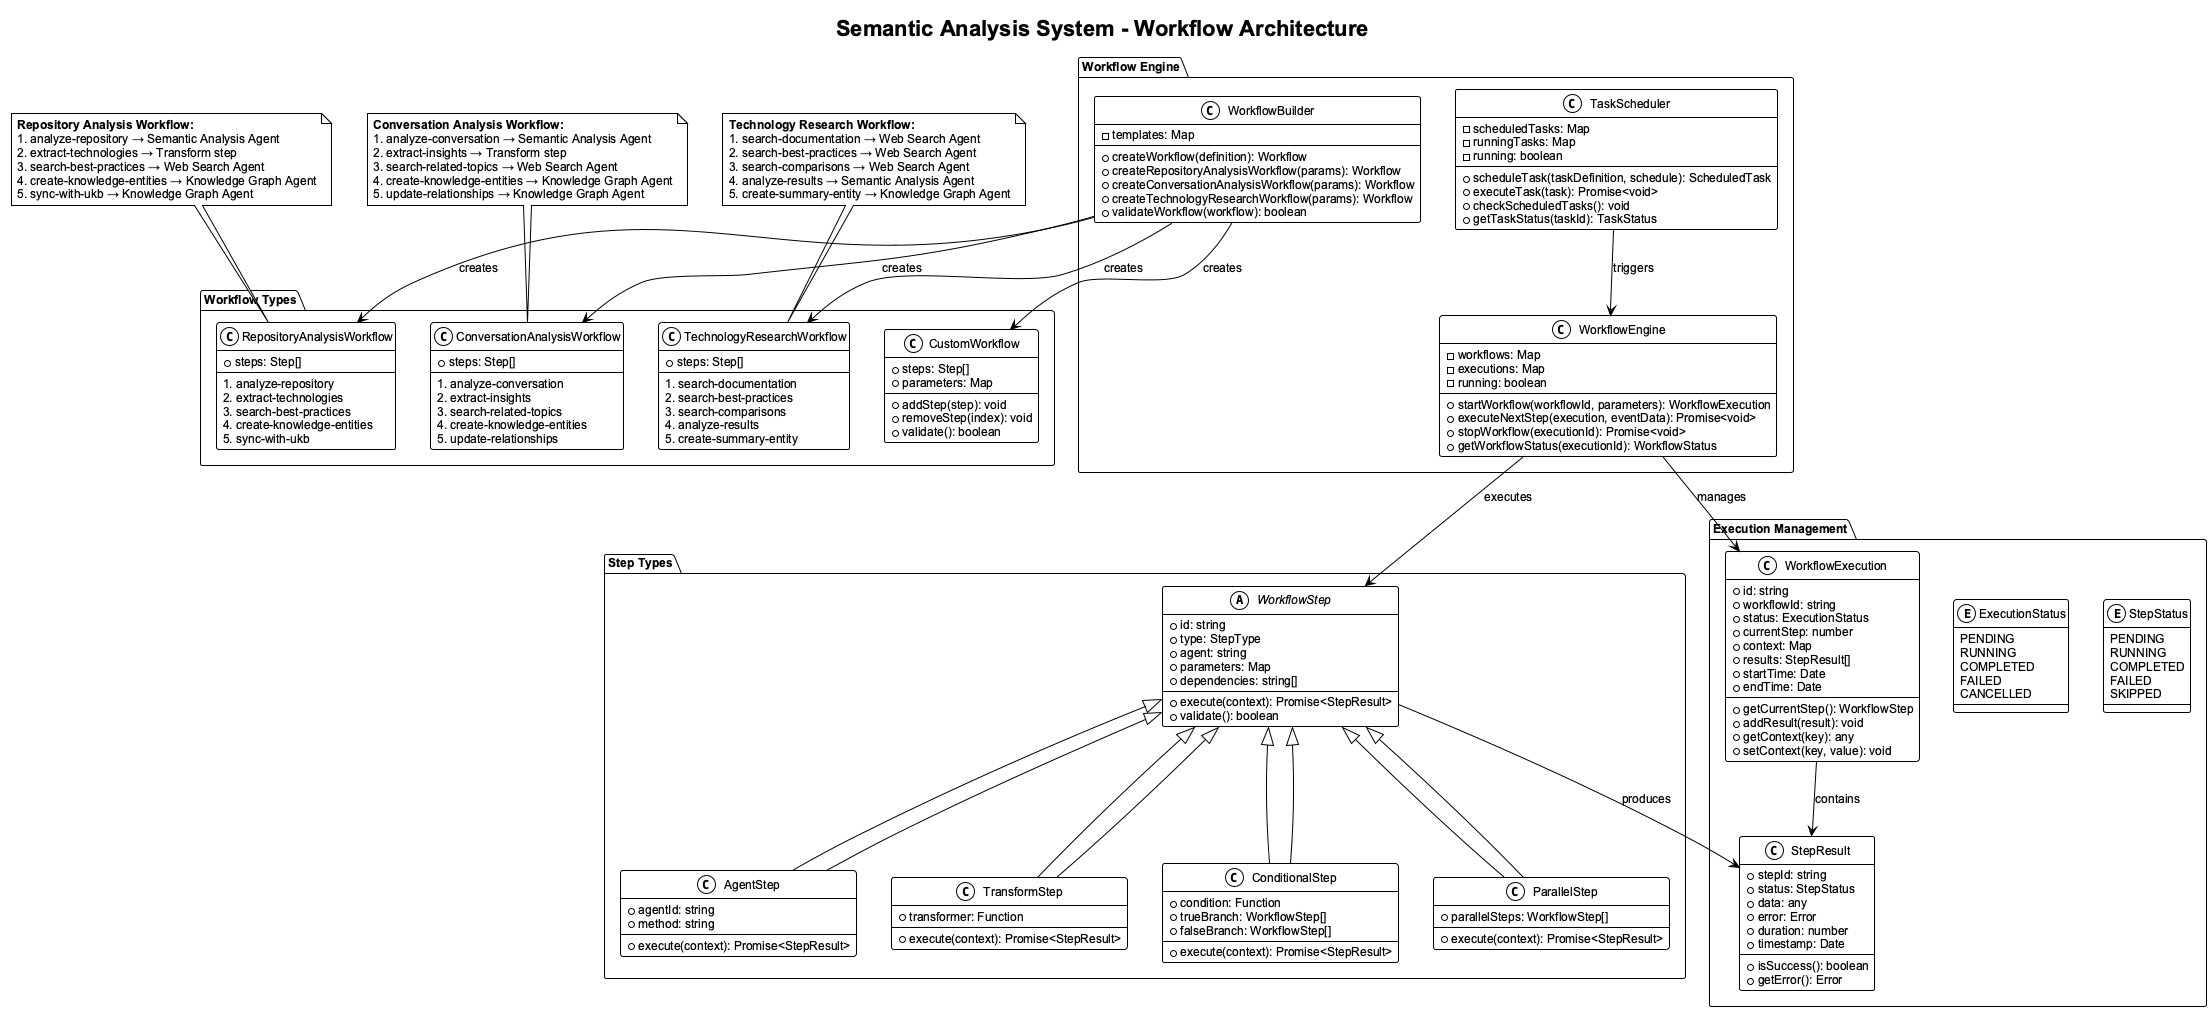

The diagram above was rendered by PlantUML. Its source (embedded in the PNG):
@startuml semantic-analysis-workflows
!theme plain
skinparam backgroundColor white
skinparam defaultFontName Arial
skinparam defaultFontSize 12

title Semantic Analysis System - Workflow Architecture

package "Workflow Engine" {
  class WorkflowBuilder {
    -templates: Map
    --
    +createWorkflow(definition): Workflow
    +createRepositoryAnalysisWorkflow(params): Workflow
    +createConversationAnalysisWorkflow(params): Workflow
    +createTechnologyResearchWorkflow(params): Workflow
    +validateWorkflow(workflow): boolean
  }

  class WorkflowEngine {
    -workflows: Map
    -executions: Map
    -running: boolean
    --
    +startWorkflow(workflowId, parameters): WorkflowExecution
    +executeNextStep(execution, eventData): Promise<void>
    +stopWorkflow(executionId): Promise<void>
    +getWorkflowStatus(executionId): WorkflowStatus
  }

  class TaskScheduler {
    -scheduledTasks: Map
    -runningTasks: Map
    -running: boolean
    --
    +scheduleTask(taskDefinition, schedule): ScheduledTask
    +executeTask(task): Promise<void>
    +checkScheduledTasks(): void
    +getTaskStatus(taskId): TaskStatus
  }
}

package "Workflow Types" {
  class RepositoryAnalysisWorkflow {
    +steps: Step[]
    --
    1. analyze-repository
    2. extract-technologies
    3. search-best-practices
    4. create-knowledge-entities
    5. sync-with-ukb
  }

  class ConversationAnalysisWorkflow {
    +steps: Step[]
    --
    1. analyze-conversation
    2. extract-insights
    3. search-related-topics
    4. create-knowledge-entities
    5. update-relationships
  }

  class TechnologyResearchWorkflow {
    +steps: Step[]
    --
    1. search-documentation
    2. search-best-practices
    3. search-comparisons
    4. analyze-results
    5. create-summary-entity
  }

  class CustomWorkflow {
    +steps: Step[]
    +parameters: Map
    --
    +addStep(step): void
    +removeStep(index): void
    +validate(): boolean
  }
}

package "Step Types" {
  abstract class WorkflowStep {
    +id: string
    +type: StepType
    +agent: string
    +parameters: Map
    +dependencies: string[]
    --
    +execute(context): Promise<StepResult>
    +validate(): boolean
  }

  class AgentStep extends WorkflowStep {
    +agentId: string
    +method: string
    --
    +execute(context): Promise<StepResult>
  }

  class TransformStep extends WorkflowStep {
    +transformer: Function
    --
    +execute(context): Promise<StepResult>
  }

  class ConditionalStep extends WorkflowStep {
    +condition: Function
    +trueBranch: WorkflowStep[]
    +falseBranch: WorkflowStep[]
    --
    +execute(context): Promise<StepResult>
  }

  class ParallelStep extends WorkflowStep {
    +parallelSteps: WorkflowStep[]
    --
    +execute(context): Promise<StepResult>
  }
}

package "Execution Management" {
  class WorkflowExecution {
    +id: string
    +workflowId: string
    +status: ExecutionStatus
    +currentStep: number
    +context: Map
    +results: StepResult[]
    +startTime: Date
    +endTime: Date
    --
    +getCurrentStep(): WorkflowStep
    +addResult(result): void
    +getContext(key): any
    +setContext(key, value): void
  }

  class StepResult {
    +stepId: string
    +status: StepStatus
    +data: any
    +error: Error
    +duration: number
    +timestamp: Date
    --
    +isSuccess(): boolean
    +getError(): Error
  }

  enum ExecutionStatus {
    PENDING
    RUNNING
    COMPLETED
    FAILED
    CANCELLED
  }

  enum StepStatus {
    PENDING
    RUNNING
    COMPLETED
    FAILED
    SKIPPED
  }
}

' Relationships
WorkflowBuilder --> RepositoryAnalysisWorkflow : creates
WorkflowBuilder --> ConversationAnalysisWorkflow : creates
WorkflowBuilder --> TechnologyResearchWorkflow : creates
WorkflowBuilder --> CustomWorkflow : creates

WorkflowEngine --> WorkflowExecution : manages
WorkflowExecution --> StepResult : contains
WorkflowStep --> StepResult : produces

TaskScheduler --> WorkflowEngine : triggers
WorkflowEngine --> WorkflowStep : executes

' Step inheritance
AgentStep --|> WorkflowStep
TransformStep --|> WorkflowStep
ConditionalStep --|> WorkflowStep
ParallelStep --|> WorkflowStep

note top of RepositoryAnalysisWorkflow
  **Repository Analysis Workflow:**
  1. analyze-repository → Semantic Analysis Agent
  2. extract-technologies → Transform step
  3. search-best-practices → Web Search Agent
  4. create-knowledge-entities → Knowledge Graph Agent
  5. sync-with-ukb → Knowledge Graph Agent
end note

note top of ConversationAnalysisWorkflow
  **Conversation Analysis Workflow:**
  1. analyze-conversation → Semantic Analysis Agent
  2. extract-insights → Transform step
  3. search-related-topics → Web Search Agent
  4. create-knowledge-entities → Knowledge Graph Agent
  5. update-relationships → Knowledge Graph Agent
end note

note top of TechnologyResearchWorkflow
  **Technology Research Workflow:**
  1. search-documentation → Web Search Agent
  2. search-best-practices → Web Search Agent
  3. search-comparisons → Web Search Agent
  4. analyze-results → Semantic Analysis Agent
  5. create-summary-entity → Knowledge Graph Agent
end note

@enduml